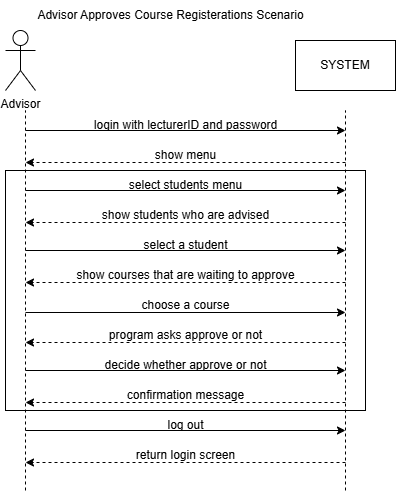

The diagram above was exported from draw.io. Its source (the exported page's mxGraphModel, read from the mxfile embedded in the PNG):
<mxGraphModel dx="733" dy="355" grid="1" gridSize="10" guides="1" tooltips="1" connect="1" arrows="1" fold="1" page="1" pageScale="1" pageWidth="827" pageHeight="1169" math="0" shadow="0">
  <root>
    <mxCell id="0" />
    <mxCell id="1" parent="0" />
    <mxCell id="wU3fwvcOrJ4txcJe9Sge-15" value="show menu" style="text;html=1;align=center;verticalAlign=middle;resizable=0;points=[];autosize=1;strokeColor=none;fillColor=none;" parent="1" vertex="1">
      <mxGeometry x="260" y="230" width="80" height="30" as="geometry" />
    </mxCell>
    <mxCell id="fuVHxN7WNG3sCVmJXngU-3" value="" style="rounded=0;whiteSpace=wrap;html=1;fillColor=none;" parent="1" vertex="1">
      <mxGeometry x="120" y="260" width="360" height="240" as="geometry" />
    </mxCell>
    <mxCell id="wU3fwvcOrJ4txcJe9Sge-1" value="Advisor" style="shape=umlActor;verticalLabelPosition=bottom;verticalAlign=top;html=1;outlineConnect=0;" parent="1" vertex="1">
      <mxGeometry x="120" y="120" width="30" height="60" as="geometry" />
    </mxCell>
    <mxCell id="wU3fwvcOrJ4txcJe9Sge-2" value="SYSTEM" style="rounded=0;whiteSpace=wrap;html=1;" parent="1" vertex="1">
      <mxGeometry x="410" y="130" width="100" height="50" as="geometry" />
    </mxCell>
    <mxCell id="wU3fwvcOrJ4txcJe9Sge-5" value="Advisor Approves Course Registerations Scenario" style="text;html=1;align=center;verticalAlign=middle;resizable=0;points=[];autosize=1;strokeColor=none;fillColor=none;" parent="1" vertex="1">
      <mxGeometry x="140" y="90" width="290" height="30" as="geometry" />
    </mxCell>
    <mxCell id="wU3fwvcOrJ4txcJe9Sge-7" value="" style="endArrow=none;dashed=1;html=1;rounded=0;" parent="1" edge="1">
      <mxGeometry width="50" height="50" relative="1" as="geometry">
        <mxPoint x="140" y="580" as="sourcePoint" />
        <mxPoint x="140" y="200" as="targetPoint" />
      </mxGeometry>
    </mxCell>
    <mxCell id="wU3fwvcOrJ4txcJe9Sge-8" value="" style="endArrow=none;dashed=1;html=1;rounded=0;" parent="1" edge="1">
      <mxGeometry width="50" height="50" relative="1" as="geometry">
        <mxPoint x="460" y="580" as="sourcePoint" />
        <mxPoint x="460" y="200" as="targetPoint" />
      </mxGeometry>
    </mxCell>
    <mxCell id="wU3fwvcOrJ4txcJe9Sge-11" value="" style="endArrow=classic;html=1;rounded=0;" parent="1" edge="1">
      <mxGeometry width="50" height="50" relative="1" as="geometry">
        <mxPoint x="140" y="220" as="sourcePoint" />
        <mxPoint x="460" y="220" as="targetPoint" />
      </mxGeometry>
    </mxCell>
    <mxCell id="wU3fwvcOrJ4txcJe9Sge-12" value="login with lecturerID and password" style="text;html=1;align=center;verticalAlign=middle;resizable=0;points=[];autosize=1;strokeColor=none;fillColor=none;" parent="1" vertex="1">
      <mxGeometry x="195" y="200" width="210" height="30" as="geometry" />
    </mxCell>
    <mxCell id="wU3fwvcOrJ4txcJe9Sge-14" value="" style="endArrow=classic;html=1;rounded=0;dashed=1;" parent="1" edge="1">
      <mxGeometry width="50" height="50" relative="1" as="geometry">
        <mxPoint x="460" y="252" as="sourcePoint" />
        <mxPoint x="140" y="252" as="targetPoint" />
      </mxGeometry>
    </mxCell>
    <mxCell id="wU3fwvcOrJ4txcJe9Sge-16" value="" style="endArrow=classic;html=1;rounded=0;" parent="1" edge="1">
      <mxGeometry width="50" height="50" relative="1" as="geometry">
        <mxPoint x="140" y="280" as="sourcePoint" />
        <mxPoint x="460" y="280" as="targetPoint" />
      </mxGeometry>
    </mxCell>
    <mxCell id="wU3fwvcOrJ4txcJe9Sge-17" value="select students menu" style="text;html=1;align=center;verticalAlign=middle;resizable=0;points=[];autosize=1;strokeColor=none;fillColor=none;" parent="1" vertex="1">
      <mxGeometry x="230" y="260" width="140" height="30" as="geometry" />
    </mxCell>
    <mxCell id="wU3fwvcOrJ4txcJe9Sge-20" value="" style="endArrow=classic;html=1;rounded=0;" parent="1" edge="1">
      <mxGeometry width="50" height="50" relative="1" as="geometry">
        <mxPoint x="140" y="402" as="sourcePoint" />
        <mxPoint x="460" y="402" as="targetPoint" />
      </mxGeometry>
    </mxCell>
    <mxCell id="wU3fwvcOrJ4txcJe9Sge-22" value="" style="endArrow=classic;html=1;rounded=0;dashed=1;" parent="1" edge="1">
      <mxGeometry width="50" height="50" relative="1" as="geometry">
        <mxPoint x="460" y="312" as="sourcePoint" />
        <mxPoint x="140" y="312" as="targetPoint" />
      </mxGeometry>
    </mxCell>
    <mxCell id="wU3fwvcOrJ4txcJe9Sge-23" value="show students who are advised" style="text;html=1;align=center;verticalAlign=middle;resizable=0;points=[];autosize=1;strokeColor=none;fillColor=none;" parent="1" vertex="1">
      <mxGeometry x="205" y="290" width="190" height="30" as="geometry" />
    </mxCell>
    <mxCell id="wU3fwvcOrJ4txcJe9Sge-24" value="" style="endArrow=classic;html=1;rounded=0;dashed=1;" parent="1" edge="1">
      <mxGeometry width="50" height="50" relative="1" as="geometry">
        <mxPoint x="460" y="432" as="sourcePoint" />
        <mxPoint x="140" y="432" as="targetPoint" />
      </mxGeometry>
    </mxCell>
    <mxCell id="wU3fwvcOrJ4txcJe9Sge-25" value="program asks approve or not" style="text;html=1;align=center;verticalAlign=middle;resizable=0;points=[];autosize=1;strokeColor=none;fillColor=none;" parent="1" vertex="1">
      <mxGeometry x="210" y="410" width="180" height="30" as="geometry" />
    </mxCell>
    <mxCell id="wU3fwvcOrJ4txcJe9Sge-26" value="" style="endArrow=classic;html=1;rounded=0;" parent="1" edge="1">
      <mxGeometry width="50" height="50" relative="1" as="geometry">
        <mxPoint x="140" y="520" as="sourcePoint" />
        <mxPoint x="460" y="520" as="targetPoint" />
      </mxGeometry>
    </mxCell>
    <mxCell id="wU3fwvcOrJ4txcJe9Sge-27" value="log out" style="text;html=1;align=center;verticalAlign=middle;resizable=0;points=[];autosize=1;strokeColor=none;fillColor=none;" parent="1" vertex="1">
      <mxGeometry x="270" y="500" width="60" height="30" as="geometry" />
    </mxCell>
    <mxCell id="wU3fwvcOrJ4txcJe9Sge-35" value="" style="endArrow=classic;html=1;rounded=0;dashed=1;" parent="1" edge="1">
      <mxGeometry width="50" height="50" relative="1" as="geometry">
        <mxPoint x="460" y="552" as="sourcePoint" />
        <mxPoint x="140" y="552" as="targetPoint" />
      </mxGeometry>
    </mxCell>
    <mxCell id="wU3fwvcOrJ4txcJe9Sge-36" value="return login screen" style="text;html=1;align=center;verticalAlign=middle;resizable=0;points=[];autosize=1;strokeColor=none;fillColor=none;" parent="1" vertex="1">
      <mxGeometry x="240" y="530" width="120" height="30" as="geometry" />
    </mxCell>
    <mxCell id="fuVHxN7WNG3sCVmJXngU-1" value="choose a course" style="text;html=1;align=center;verticalAlign=middle;resizable=0;points=[];autosize=1;strokeColor=none;fillColor=none;" parent="1" vertex="1">
      <mxGeometry x="245" y="380" width="110" height="30" as="geometry" />
    </mxCell>
    <mxCell id="oQBVQKOpqxFvKk-C4v5F-1" value="" style="endArrow=classic;html=1;rounded=0;" edge="1" parent="1">
      <mxGeometry width="50" height="50" relative="1" as="geometry">
        <mxPoint x="140" y="340" as="sourcePoint" />
        <mxPoint x="460" y="340" as="targetPoint" />
      </mxGeometry>
    </mxCell>
    <mxCell id="oQBVQKOpqxFvKk-C4v5F-2" value="select a student" style="text;html=1;align=center;verticalAlign=middle;resizable=0;points=[];autosize=1;strokeColor=none;fillColor=none;" vertex="1" parent="1">
      <mxGeometry x="245" y="320" width="110" height="30" as="geometry" />
    </mxCell>
    <mxCell id="oQBVQKOpqxFvKk-C4v5F-3" value="" style="endArrow=classic;html=1;rounded=0;dashed=1;" edge="1" parent="1">
      <mxGeometry width="50" height="50" relative="1" as="geometry">
        <mxPoint x="460" y="372" as="sourcePoint" />
        <mxPoint x="140" y="372" as="targetPoint" />
      </mxGeometry>
    </mxCell>
    <mxCell id="oQBVQKOpqxFvKk-C4v5F-4" value="show courses that are waiting to approve" style="text;html=1;align=center;verticalAlign=middle;resizable=0;points=[];autosize=1;strokeColor=none;fillColor=none;" vertex="1" parent="1">
      <mxGeometry x="180" y="350" width="240" height="30" as="geometry" />
    </mxCell>
    <mxCell id="oQBVQKOpqxFvKk-C4v5F-5" value="" style="endArrow=classic;html=1;rounded=0;" edge="1" parent="1">
      <mxGeometry width="50" height="50" relative="1" as="geometry">
        <mxPoint x="140" y="460" as="sourcePoint" />
        <mxPoint x="460" y="460" as="targetPoint" />
      </mxGeometry>
    </mxCell>
    <mxCell id="oQBVQKOpqxFvKk-C4v5F-6" value="decide whether approve or not" style="text;html=1;align=center;verticalAlign=middle;resizable=0;points=[];autosize=1;strokeColor=none;fillColor=none;" vertex="1" parent="1">
      <mxGeometry x="205" y="440" width="190" height="30" as="geometry" />
    </mxCell>
    <mxCell id="oQBVQKOpqxFvKk-C4v5F-7" value="" style="endArrow=classic;html=1;rounded=0;dashed=1;" edge="1" parent="1">
      <mxGeometry width="50" height="50" relative="1" as="geometry">
        <mxPoint x="460" y="492" as="sourcePoint" />
        <mxPoint x="140" y="492" as="targetPoint" />
      </mxGeometry>
    </mxCell>
    <mxCell id="oQBVQKOpqxFvKk-C4v5F-8" value="confirmation message" style="text;html=1;align=center;verticalAlign=middle;resizable=0;points=[];autosize=1;strokeColor=none;fillColor=none;" vertex="1" parent="1">
      <mxGeometry x="230" y="470" width="140" height="30" as="geometry" />
    </mxCell>
  </root>
</mxGraphModel>